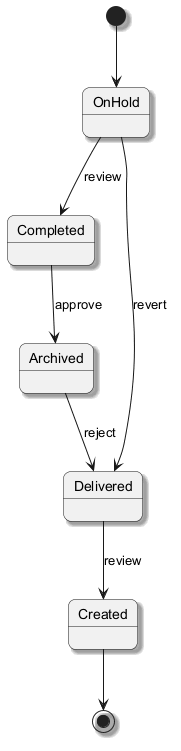

The diagram above was rendered by PlantUML. Its source (embedded in the PNG):
@startuml
skinparam backgroundColor #FFFFFF
skinparam roundCorner 15
skinparam shadowing true
[*] --> OnHold
OnHold --> Completed : review
Completed --> Archived : approve
Archived --> Delivered : reject
Delivered --> Created : review
OnHold --> Delivered : revert
Created --> [*]
@enduml